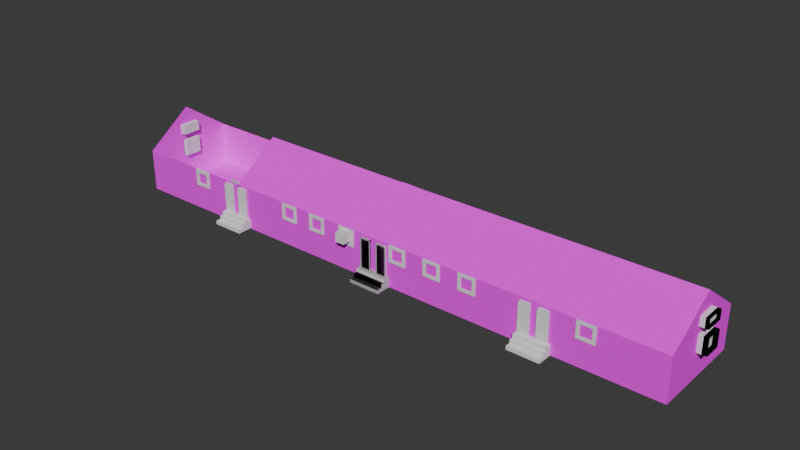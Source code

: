 # Source: building-ref1.blend  (saved by Blender 5.0.119; exported with 4.5.12 LTS)
import bpy
from mathutils import Matrix  # noqa: F401  (used for matrix-valued properties, if any)

bpy.ops.wm.read_factory_settings(use_empty=True)
scene = bpy.context.scene
scene.name = 'Scene'

# ---- collections
col_windows = bpy.data.collections.new('Windows'); scene.collection.children.link(col_windows)
col_doors = bpy.data.collections.new('Doors'); scene.collection.children.link(col_doors)
col_doors_001 = bpy.data.collections.new('Doors.001'); scene.collection.children.link(col_doors_001)
col_doors_002 = bpy.data.collections.new('Doors.002'); scene.collection.children.link(col_doors_002)

# ---- images (referenced by path relative to the original .blend; pixels are not part of the script)
import os
ASSET_DIR = os.environ.get("B2B_ASSET_DIR", "")  # directory of the original .blend (textures are referenced by path, not embedded)
HERE = os.path.dirname(os.path.abspath(__file__))  # packed textures are extracted next to this script under _unpacked/

def load_image(name, relpath, width, height, colorspace="sRGB"):
    """Load a texture the original file referenced (path relative to the .blend, or extracted next to this script)."""
    p = next((c for c in (os.path.join(HERE, relpath), os.path.join(ASSET_DIR, relpath)) if relpath and os.path.exists(c)), "")
    if p:
        img = bpy.data.images.load(p, check_existing=True)
        img.name = name
    else:  # same state as the original file: an image datablock whose file is absent (Cycles renders it pink)
        img = bpy.data.images.new(name, width, height)
        img.source = "FILE"
        img.filepath = "//" + (relpath or name)
    img.colorspace_settings.name = colorspace
    return img
img_asphalt_02_diff_1k_jpg = load_image('asphalt_02_diff_1k.jpg', 'asphalt_02_1k.blend/textures/asphalt_02_diff_1k.jpg', 1024, 1024, 'Non-Color')

# ---- materials (node trees are filled in below, after node groups)
mat_material_001 = bpy.data.materials.new('Material.001')

# ---- material node trees
mat_material_001.use_nodes = True; mat_material_001.node_tree.nodes.clear()
_N = mat_material_001.node_tree.nodes; _L = mat_material_001.node_tree.links
n0 = _N.new('ShaderNodeBsdfPrincipled'); n0.name = 'Principled BSDF'; n0.location = (-61, 246)
n0.inputs[2].default_value = 1.5
n1 = _N.new('ShaderNodeOutputMaterial'); n1.name = 'Material Output'; n1.location = (226, 250)
n2 = _N.new('ShaderNodeTexImage'); n2.name = 'Image Texture'; n2.location = (-514, 241)
n2.image = img_asphalt_02_diff_1k_jpg
n2.projection = 'BOX'
_L.new(n0.outputs[0], n1.inputs[0])
_L.new(n2.outputs[0], n0.inputs[0])
n1.is_active_output = True

# ---- world
world_world = bpy.data.worlds.new('World'); scene.world = world_world
world_world.use_nodes = True; world_world.node_tree.nodes.clear()
_N = world_world.node_tree.nodes; _L = world_world.node_tree.links
n0 = _N.new('ShaderNodeOutputWorld'); n0.name = 'World Output'; n0.location = (200, 100)
n1 = _N.new('ShaderNodeBackground'); n1.name = 'Background'; n1.location = (-200, 100)
n1.inputs[0].default_value = (0.05088, 0.05088, 0.05088, 1.0)
_L.new(n1.outputs[0], n0.inputs[0])
n0.is_active_output = True
world_world.color = (0.05088, 0.05088, 0.05088)
world_world.sun_shadow_jitter_overblur = 0.0

# ---- meshes
me_cube = bpy.data.meshes.new('Cube')
me_cube.from_pydata([(-0.3048, 0.09374, -0.3048), (-0.3048, 0.09374, 0.3048), (-0.3048, -0.09374, -0.3048), (-0.3048, -0.09374, 0.3048), (0.3048, 0.09374, -0.3048), (0.3048, 0.09374, 0.3048), (0.3048, -0.09374, -0.3048), (0.3048, -0.09374, 0.3048), (18.55, -0.09323, 0.3048), (18.55, -0.09323, -0.3043), (18.55, 0.09323, -0.3043), (18.55, 0.09323, 0.3048), (-18.89, -0.09374, -0.3048), (-18.89, 0.09374, -0.3048), (-18.89, 0.09374, 0.3048), (-18.89, -0.09374, 0.3048), (18.6, -0.0009879, 0.7903), (-0.2482, -0.0009933, 0.7931), (0.3614, -0.0009933, 0.7931), (-18.83, 0.001005, 0.7931), (-0.2482, 0.00102, 0.7931), (0.3614, 0.0009547, 0.7931), (18.55, -0.09374, 0.3048), (18.55, -0.09374, -0.3048), (18.55, 0.09374, -0.3048), (18.55, 0.09374, 0.3048), (18.6, -0.0009933, 0.7931), (1.037, 0.09374, 0.3048), (1.712, 0.09374, 0.3048), (2.388, 0.09374, 0.3048), (3.064, 0.09374, 0.3048), (3.739, 0.09374, 0.3048), (4.415, 0.09374, 0.3048), (5.09, 0.09374, 0.3048), (5.766, 0.09374, 0.3048), (6.442, 0.09374, 0.3048), (7.117, 0.09374, 0.3048), (7.793, 0.09374, 0.3048), (8.469, 0.09374, 0.3048), (9.144, 0.09374, 0.3048), (9.82, 0.09374, 0.3048), (10.5, 0.09374, 0.3048), (11.17, 0.09374, 0.3048), (11.85, 0.09374, 0.3048), (12.52, 0.09374, 0.3048), (13.2, 0.09374, 0.3048), (13.87, 0.09374, 0.3048), (14.55, 0.09374, 0.3048), (15.22, 0.09374, 0.3048), (15.9, 0.09374, 0.3048), (16.58, 0.09374, 0.3048), (17.25, 0.09374, 0.3048), (17.93, 0.09374, 0.3048), (17.93, -0.09374, 0.3048), (17.25, -0.09374, 0.3048), (16.58, -0.09374, 0.3048), (15.9, -0.09374, 0.3048), (15.22, -0.09374, 0.3048), (14.55, -0.09374, 0.3048), (13.87, -0.09374, 0.3048), (13.2, -0.09374, 0.3048), (12.52, -0.09374, 0.3048), (11.85, -0.09374, 0.3048), (11.17, -0.09374, 0.3048), (10.5, -0.09374, 0.3048), (9.82, -0.09374, 0.3048), (9.144, -0.09374, 0.3048), (8.469, -0.09374, 0.3048), (7.793, -0.09374, 0.3048), (7.117, -0.09374, 0.3048), (6.442, -0.09374, 0.3048), (5.766, -0.09374, 0.3048), (5.09, -0.09374, 0.3048), (4.415, -0.09374, 0.3048), (3.739, -0.09374, 0.3048), (3.064, -0.09374, 0.3048), (2.388, -0.09374, 0.3048), (1.712, -0.09374, 0.3048), (1.037, -0.09374, 0.3048), (17.93, -0.09374, -0.3048), (17.25, -0.09374, -0.3048), (16.58, -0.09374, -0.3048), (15.9, -0.09374, -0.3048), (15.22, -0.09374, -0.3048), (14.55, -0.09374, -0.3048), (13.87, -0.09374, -0.3048), (13.2, -0.09374, -0.3048), (12.52, -0.09374, -0.3048), (11.85, -0.09374, -0.3048), (11.17, -0.09374, -0.3048), (10.5, -0.09374, -0.3048), (9.82, -0.09374, -0.3048), (9.144, -0.09374, -0.3048), (8.469, -0.09374, -0.3048), (7.793, -0.09374, -0.3048), (7.117, -0.09374, -0.3048), (6.442, -0.09374, -0.3048), (5.766, -0.09374, -0.3048), (5.09, -0.09374, -0.3048), (4.415, -0.09374, -0.3048), (3.739, -0.09374, -0.3048), (3.064, -0.09374, -0.3048), (2.388, -0.09374, -0.3048), (1.712, -0.09374, -0.3048), (1.037, -0.09374, -0.3048), (1.037, 0.09374, -0.3048), (1.712, 0.09374, -0.3048), (2.388, 0.09374, -0.3048), (3.064, 0.09374, -0.3048), (3.739, 0.09374, -0.3048), (4.415, 0.09374, -0.3048), (5.09, 0.09374, -0.3048), (5.766, 0.09374, -0.3048), (6.442, 0.09374, -0.3048), (7.117, 0.09374, -0.3048), (7.793, 0.09374, -0.3048), (8.469, 0.09374, -0.3048), (9.144, 0.09374, -0.3048), (9.82, 0.09374, -0.3048), (10.5, 0.09374, -0.3048), (11.17, 0.09374, -0.3048), (11.85, 0.09374, -0.3048), (12.52, 0.09374, -0.3048), (13.2, 0.09374, -0.3048), (13.87, 0.09374, -0.3048), (14.55, 0.09374, -0.3048), (15.22, 0.09374, -0.3048), (15.9, 0.09374, -0.3048), (16.58, 0.09374, -0.3048), (17.25, 0.09374, -0.3048), (17.93, 0.09374, -0.3048), (1.093, 0.0008765, 0.7931), (1.769, 0.0008044, 0.7931), (2.445, 0.0007322, 0.7931), (3.12, 0.0006601, 0.7931), (3.796, 0.0005879, 0.7931), (4.471, 0.0005158, 0.7931), (5.147, 0.0004436, 0.7931), (5.823, 0.0003715, 0.7931), (6.498, 0.0002993, 0.7931), (7.174, 0.0002272, 0.7931), (7.85, 0.000155, 0.7931), (8.525, 8.29e-05, 0.7931), (9.201, 1.076e-05, 0.7931), (9.876, -6.139e-05, 0.7931), (10.55, -0.0001335, 0.7931), (11.23, -0.0002057, 0.7931), (11.9, -0.0002778, 0.7931), (12.58, -0.00035, 0.7931), (13.25, -0.0004221, 0.7931), (13.93, -0.0004943, 0.7931), (14.61, -0.0005664, 0.7931), (15.28, -0.0006386, 0.7931), (15.96, -0.0007107, 0.7931), (16.63, -0.0007828, 0.7931), (17.31, -0.000855, 0.7931), (17.98, -0.0009271, 0.7931), (-2.418, 0.001018, 0.7931), (-2.475, -0.09374, -0.3048), (-2.475, -0.09374, 0.3048), (-2.475, 0.09374, 0.3048), (-2.475, 0.09374, -0.3048), (-0.3048, 0.09374, 0.0), (0.3048, 0.09374, 0.0), (18.55, 0.09374, 0.0), (-18.89, 0.09374, 0.0), (18.55, 0.09323, 0.0002313), (1.037, 0.09374, 0.0), (1.712, 0.09374, 0.0), (2.388, 0.09374, 0.0), (3.064, 0.09374, 0.0), (3.739, 0.09374, 0.0), (4.415, 0.09374, 0.0), (5.09, 0.09374, 0.0), (5.766, 0.09374, 0.0), (6.442, 0.09374, 0.0), (7.117, 0.09374, 0.0), (7.793, 0.09374, 0.0), (8.469, 0.09374, 0.0), (9.144, 0.09374, 0.0), (9.82, 0.09374, 0.0), (10.5, 0.09374, 0.0), (11.17, 0.09374, 0.0), (11.85, 0.09374, 0.0), (12.52, 0.09374, 0.0), (13.2, 0.09374, 0.0), (13.87, 0.09374, 0.0), (14.55, 0.09374, 0.0), (15.22, 0.09374, 0.0), (15.9, 0.09374, 0.0), (16.58, 0.09374, 0.0), (17.25, 0.09374, 0.0), (17.93, 0.09374, 0.0), (-2.475, 0.09374, 0.0), (-10.68, -0.09374, -0.3048), (-10.68, 0.09374, 0.3048), (-10.62, 0.001012, 0.7931), (-10.68, -0.09374, 0.3048), (-10.68, 0.09374, -0.3048), (-10.68, 0.09374, 0.0), (-6.521, 0.001015, 0.7931), (-6.578, -0.09374, 0.3048), (-6.578, 0.09374, -0.3048), (-6.578, -0.09374, -0.3048), (-6.578, 0.09374, 0.3048), (-6.578, 0.09374, 0.0), (0.3048, 0.09374, -0.1524), (18.55, 0.09374, -0.1524), (18.55, 0.09323, -0.152), (-2.475, 0.09374, -0.1524), (-0.3048, 0.09374, -0.1524), (-18.89, 0.09374, -0.1524), (1.037, 0.09374, -0.1524), (1.712, 0.09374, -0.1524), (2.388, 0.09374, -0.1524), (3.064, 0.09374, -0.1524), (3.739, 0.09374, -0.1524), (4.415, 0.09374, -0.1524), (5.09, 0.09374, -0.1524), (5.766, 0.09374, -0.1524), (6.442, 0.09374, -0.1524), (7.117, 0.09374, -0.1524), (7.793, 0.09374, -0.1524), (8.469, 0.09374, -0.1524), (9.144, 0.09374, -0.1524), (9.82, 0.09374, -0.1524), (10.5, 0.09374, -0.1524), (11.17, 0.09374, -0.1524), (11.85, 0.09374, -0.1524), (12.52, 0.09374, -0.1524), (13.2, 0.09374, -0.1524), (13.87, 0.09374, -0.1524), (14.55, 0.09374, -0.1524), (15.22, 0.09374, -0.1524), (15.9, 0.09374, -0.1524), (16.58, 0.09374, -0.1524), (17.25, 0.09374, -0.1524), (17.93, 0.09374, -0.1524), (-10.68, 0.09374, -0.1524), (-6.578, 0.09374, -0.1524), (-10.71, 0.09374, -0.1523), (-10.71, 0.09374, -0.3047), (-10.65, 0.001012, 0.7931), (-10.71, -0.09374, 0.3049), (-10.71, -0.09374, -0.3047), (-10.71, 0.09374, 0.3049), (-10.71, 0.09374, 5.019e-05)], [], [(197, 194, 12, 15), (2, 3, 7, 6), (53, 156, 26, 22), (163, 5, 1, 162), (2, 6, 4, 0), (18, 17, 20, 21), (9, 8, 16, 11, 166, 208, 10), (79, 53, 22, 23), (237, 130, 24, 207), (130, 79, 23, 24), (13, 211, 165, 14, 19, 15, 12), (199, 195, 14, 165), (194, 198, 13, 12), (7, 3, 17, 18), (131, 21, 5, 27), (21, 20, 1, 5), (157, 20, 17, 3, 159), (8, 9, 23, 22), (9, 10, 24, 23), (166, 11, 25, 164), (11, 16, 26, 25), (16, 8, 22, 26), (26, 156, 52, 25), (156, 155, 51, 52), (155, 154, 50, 51), (154, 153, 49, 50), (153, 152, 48, 49), (152, 151, 47, 48), (151, 150, 46, 47), (150, 149, 45, 46), (149, 148, 44, 45), (148, 147, 43, 44), (147, 146, 42, 43), (146, 145, 41, 42), (145, 144, 40, 41), (144, 143, 39, 40), (143, 142, 38, 39), (142, 141, 37, 38), (141, 140, 36, 37), (140, 139, 35, 36), (139, 138, 34, 35), (138, 137, 33, 34), (137, 136, 32, 33), (136, 135, 31, 32), (135, 134, 30, 31), (134, 133, 29, 30), (133, 132, 28, 29), (132, 131, 27, 28), (4, 6, 104, 105), (105, 104, 103, 106), (106, 103, 102, 107), (107, 102, 101, 108), (108, 101, 100, 109), (109, 100, 99, 110), (110, 99, 98, 111), (111, 98, 97, 112), (112, 97, 96, 113), (113, 96, 95, 114), (114, 95, 94, 115), (115, 94, 93, 116), (116, 93, 92, 117), (117, 92, 91, 118), (118, 91, 90, 119), (119, 90, 89, 120), (120, 89, 88, 121), (121, 88, 87, 122), (122, 87, 86, 123), (123, 86, 85, 124), (124, 85, 84, 125), (125, 84, 83, 126), (126, 83, 82, 127), (127, 82, 81, 128), (128, 81, 80, 129), (129, 80, 79, 130), (206, 4, 105, 212), (212, 105, 106, 213), (213, 106, 107, 214), (214, 107, 108, 215), (215, 108, 109, 216), (216, 109, 110, 217), (217, 110, 111, 218), (218, 111, 112, 219), (219, 112, 113, 220), (220, 113, 114, 221), (221, 114, 115, 222), (222, 115, 116, 223), (223, 116, 117, 224), (224, 117, 118, 225), (225, 118, 119, 226), (226, 119, 120, 227), (227, 120, 121, 228), (228, 121, 122, 229), (229, 122, 123, 230), (230, 123, 124, 231), (231, 124, 125, 232), (232, 125, 126, 233), (233, 126, 127, 234), (234, 127, 128, 235), (235, 128, 129, 236), (236, 129, 130, 237), (6, 7, 78, 104), (104, 78, 77, 103), (103, 77, 76, 102), (102, 76, 75, 101), (101, 75, 74, 100), (100, 74, 73, 99), (99, 73, 72, 98), (98, 72, 71, 97), (97, 71, 70, 96), (96, 70, 69, 95), (95, 69, 68, 94), (94, 68, 67, 93), (93, 67, 66, 92), (92, 66, 65, 91), (91, 65, 64, 90), (90, 64, 63, 89), (89, 63, 62, 88), (88, 62, 61, 87), (87, 61, 60, 86), (86, 60, 59, 85), (85, 59, 58, 84), (84, 58, 57, 83), (83, 57, 56, 82), (82, 56, 55, 81), (81, 55, 54, 80), (80, 54, 53, 79), (7, 18, 21, 131, 78), (78, 131, 132, 77), (77, 132, 133, 76), (76, 133, 134, 75), (75, 134, 135, 74), (74, 135, 136, 73), (73, 136, 137, 72), (72, 137, 138, 71), (71, 138, 139, 70), (70, 139, 140, 69), (69, 140, 141, 68), (68, 141, 142, 67), (67, 142, 143, 66), (66, 143, 144, 65), (65, 144, 145, 64), (64, 145, 146, 63), (63, 146, 147, 62), (62, 147, 148, 61), (61, 148, 149, 60), (60, 149, 150, 59), (59, 150, 151, 58), (58, 151, 152, 57), (57, 152, 153, 56), (56, 153, 154, 55), (55, 154, 155, 54), (54, 155, 156, 53), (200, 157, 159, 201), (2, 0, 161, 158), (1, 20, 157, 160), (162, 1, 160, 193), (3, 2, 158, 159), (210, 162, 193, 209), (51, 191, 192, 52), (50, 190, 191, 51), (49, 189, 190, 50), (48, 188, 189, 49), (47, 187, 188, 48), (46, 186, 187, 47), (45, 185, 186, 46), (44, 184, 185, 45), (43, 183, 184, 44), (42, 182, 183, 43), (41, 181, 182, 42), (40, 180, 181, 41), (39, 179, 180, 40), (38, 178, 179, 39), (37, 177, 178, 38), (36, 176, 177, 37), (35, 175, 176, 36), (34, 174, 175, 35), (33, 173, 174, 34), (32, 172, 173, 33), (31, 171, 172, 32), (30, 170, 171, 31), (29, 169, 170, 30), (28, 168, 169, 29), (27, 167, 168, 28), (5, 163, 167, 27), (208, 166, 164, 207), (238, 199, 165, 211), (52, 192, 164, 25), (206, 163, 162, 210), (239, 205, 199, 238), (203, 202, 198, 194), (204, 200, 196, 195), (205, 204, 195, 199), (201, 203, 194, 197), (159, 158, 203, 201), (193, 160, 204, 205), (160, 157, 200, 204), (158, 161, 202, 203), (209, 193, 205, 239), (196, 200, 201, 197), (161, 209, 239, 202), (202, 239, 238, 198), (4, 206, 210, 0), (198, 238, 211, 13), (10, 208, 207, 24), (0, 210, 209, 161), (191, 236, 237, 192), (190, 235, 236, 191), (189, 234, 235, 190), (188, 233, 234, 189), (187, 232, 233, 188), (186, 231, 232, 187), (185, 230, 231, 186), (184, 229, 230, 185), (183, 228, 229, 184), (182, 227, 228, 183), (181, 226, 227, 182), (180, 225, 226, 181), (179, 224, 225, 180), (178, 223, 224, 179), (177, 222, 223, 178), (176, 221, 222, 177), (175, 220, 221, 176), (174, 219, 220, 175), (173, 218, 219, 174), (172, 217, 218, 173), (171, 216, 217, 172), (170, 215, 216, 171), (169, 214, 215, 170), (168, 213, 214, 169), (167, 212, 213, 168), (163, 206, 212, 167), (192, 237, 207, 164), (198, 238, 240, 241), (240, 246, 245, 242, 243, 244, 241), (197, 194, 244, 243), (195, 196, 242, 245), (196, 197, 243, 242), (238, 199, 246, 240), (199, 195, 245, 246), (194, 198, 241, 244)])
_uv = me_cube.uv_layers.new(name='UVMap')
_uv.uv.foreach_set('vector', [0.625, 0.25, 0.375, 0.25, 0.375, 0.25, 0.625, 0.25, 0.375, 0.25, 0.625, 0.25, 0.625, 0.5, 0.375, 0.5, 0.625, 0.5, 0.625, 0.5647, 0.625, 0.5625, 0.625, 0.5, 0.5, 0.75, 0.625, 0.75, 0.625, 1.0, 0.5, 1.0, 0.125, 0.5, 0.375, 0.5, 0.375, 0.75, 0.125, 0.75, 0.625, 0.625, 0.875, 0.625, 0.875, 0.6277, 0.625, 0.6276, 0.3752, 0.5007, 0.6248, 0.5007, 0.625, 0.6872, 0.6248, 0.7494, 0.5, 0.7493, 0.4376, 0.7493, 0.3752, 0.7493, 0.375, 0.5, 0.625, 0.5, 0.625, 0.5, 0.375, 0.5, 0.4375, 0.75, 0.375, 0.75, 0.375, 0.75, 0.4375, 0.75, 0.375, 0.75, 0.375, 0.5, 0.375, 0.5, 0.375, 0.75, 0.375, 0.0, 0.4375, 0.0, 0.5, 0.0, 0.625, 0.0, 0.625, 0.1875, 0.625, 0.25, 0.375, 0.25, 0.5, 1.0, 0.625, 1.0, 0.625, 1.0, 0.5, 1.0, 0.125, 0.5, 0.125, 0.75, 0.125, 0.75, 0.125, 0.5, 0.625, 0.5, 0.875, 0.5, 0.875, 0.625, 0.625, 0.625, 0.625, 0.625, 0.625, 0.6276, 0.625, 0.75, 0.625, 0.75, 0.625, 0.6276, 0.875, 0.6277, 0.875, 0.75, 0.625, 0.75, 0.875, 0.635, 0.875, 0.6277, 0.875, 0.625, 0.875, 0.5, 0.875, 0.5, 0.6248, 0.5007, 0.3752, 0.5007, 0.375, 0.5, 0.625, 0.5, 0.3752, 0.5007, 0.3752, 0.7493, 0.375, 0.75, 0.375, 0.5, 0.5, 0.7493, 0.6248, 0.7494, 0.625, 0.75, 0.5, 0.75, 0.6248, 0.7494, 0.625, 0.6872, 0.625, 0.6875, 0.625, 0.75, 0.625, 0.6872, 0.6248, 0.5007, 0.625, 0.5, 0.625, 0.6875, 0.625, 0.5625, 0.625, 0.5647, 0.625, 0.75, 0.625, 0.75, 0.625, 0.5647, 0.625, 0.5671, 0.625, 0.75, 0.625, 0.75, 0.625, 0.5671, 0.625, 0.5695, 0.625, 0.75, 0.625, 0.75, 0.625, 0.5695, 0.625, 0.5719, 0.625, 0.75, 0.625, 0.75, 0.625, 0.5719, 0.625, 0.5744, 0.625, 0.75, 0.625, 0.75, 0.625, 0.5744, 0.625, 0.5768, 0.625, 0.75, 0.625, 0.75, 0.625, 0.5768, 0.625, 0.5792, 0.625, 0.75, 0.625, 0.75, 0.625, 0.5792, 0.625, 0.5816, 0.625, 0.75, 0.625, 0.75, 0.625, 0.5816, 0.625, 0.584, 0.625, 0.75, 0.625, 0.75, 0.625, 0.584, 0.625, 0.5864, 0.625, 0.75, 0.625, 0.75, 0.625, 0.5864, 0.625, 0.5888, 0.625, 0.75, 0.625, 0.75, 0.625, 0.5888, 0.625, 0.5912, 0.625, 0.75, 0.625, 0.75, 0.625, 0.5912, 0.625, 0.5936, 0.625, 0.75, 0.625, 0.75, 0.625, 0.5936, 0.625, 0.5961, 0.625, 0.75, 0.625, 0.75, 0.625, 0.5961, 0.625, 0.5985, 0.625, 0.75, 0.625, 0.75, 0.625, 0.5985, 0.625, 0.6009, 0.625, 0.75, 0.625, 0.75, 0.625, 0.6009, 0.625, 0.6033, 0.625, 0.75, 0.625, 0.75, 0.625, 0.6033, 0.625, 0.6057, 0.625, 0.75, 0.625, 0.75, 0.625, 0.6057, 0.625, 0.6081, 0.625, 0.75, 0.625, 0.75, 0.625, 0.6081, 0.625, 0.6105, 0.625, 0.75, 0.625, 0.75, 0.625, 0.6105, 0.625, 0.6129, 0.625, 0.75, 0.625, 0.75, 0.625, 0.6129, 0.625, 0.6153, 0.625, 0.75, 0.625, 0.75, 0.625, 0.6153, 0.625, 0.6178, 0.625, 0.75, 0.625, 0.75, 0.625, 0.6178, 0.625, 0.6202, 0.625, 0.75, 0.625, 0.75, 0.625, 0.6202, 0.625, 0.6226, 0.625, 0.75, 0.625, 0.75, 0.625, 0.6226, 0.625, 0.625, 0.625, 0.75, 0.625, 0.75, 0.375, 0.75, 0.375, 0.5, 0.375, 0.5, 0.375, 0.75, 0.375, 0.75, 0.375, 0.5, 0.375, 0.5, 0.375, 0.75, 0.375, 0.75, 0.375, 0.5, 0.375, 0.5, 0.375, 0.75, 0.375, 0.75, 0.375, 0.5, 0.375, 0.5, 0.375, 0.75, 0.375, 0.75, 0.375, 0.5, 0.375, 0.5, 0.375, 0.75, 0.375, 0.75, 0.375, 0.5, 0.375, 0.5, 0.375, 0.75, 0.375, 0.75, 0.375, 0.5, 0.375, 0.5, 0.375, 0.75, 0.375, 0.75, 0.375, 0.5, 0.375, 0.5, 0.375, 0.75, 0.375, 0.75, 0.375, 0.5, 0.375, 0.5, 0.375, 0.75, 0.375, 0.75, 0.375, 0.5, 0.375, 0.5, 0.375, 0.75, 0.375, 0.75, 0.375, 0.5, 0.375, 0.5, 0.375, 0.75, 0.375, 0.75, 0.375, 0.5, 0.375, 0.5, 0.375, 0.75, 0.375, 0.75, 0.375, 0.5, 0.375, 0.5, 0.375, 0.75, 0.375, 0.75, 0.375, 0.5, 0.375, 0.5, 0.375, 0.75, 0.375, 0.75, 0.375, 0.5, 0.375, 0.5, 0.375, 0.75, 0.375, 0.75, 0.375, 0.5, 0.375, 0.5, 0.375, 0.75, 0.375, 0.75, 0.375, 0.5, 0.375, 0.5, 0.375, 0.75, 0.375, 0.75, 0.375, 0.5, 0.375, 0.5, 0.375, 0.75, 0.375, 0.75, 0.375, 0.5, 0.375, 0.5, 0.375, 0.75, 0.375, 0.75, 0.375, 0.5, 0.375, 0.5, 0.375, 0.75, 0.375, 0.75, 0.375, 0.5, 0.375, 0.5, 0.375, 0.75, 0.375, 0.75, 0.375, 0.5, 0.375, 0.5, 0.375, 0.75, 0.375, 0.75, 0.375, 0.5, 0.375, 0.5, 0.375, 0.75, 0.375, 0.75, 0.375, 0.5, 0.375, 0.5, 0.375, 0.75, 0.375, 0.75, 0.375, 0.5, 0.375, 0.5, 0.375, 0.75, 0.375, 0.75, 0.375, 0.5, 0.375, 0.5, 0.375, 0.75, 0.4375, 0.75, 0.375, 0.75, 0.375, 0.75, 0.4375, 0.75, 0.4375, 0.75, 0.375, 0.75, 0.375, 0.75, 0.4375, 0.75, 0.4375, 0.75, 0.375, 0.75, 0.375, 0.75, 0.4375, 0.75, 0.4375, 0.75, 0.375, 0.75, 0.375, 0.75, 0.4375, 0.75, 0.4375, 0.75, 0.375, 0.75, 0.375, 0.75, 0.4375, 0.75, 0.4375, 0.75, 0.375, 0.75, 0.375, 0.75, 0.4375, 0.75, 0.4375, 0.75, 0.375, 0.75, 0.375, 0.75, 0.4375, 0.75, 0.4375, 0.75, 0.375, 0.75, 0.375, 0.75, 0.4375, 0.75, 0.4375, 0.75, 0.375, 0.75, 0.375, 0.75, 0.4375, 0.75, 0.4375, 0.75, 0.375, 0.75, 0.375, 0.75, 0.4375, 0.75, 0.4375, 0.75, 0.375, 0.75, 0.375, 0.75, 0.4375, 0.75, 0.4375, 0.75, 0.375, 0.75, 0.375, 0.75, 0.4375, 0.75, 0.4375, 0.75, 0.375, 0.75, 0.375, 0.75, 0.4375, 0.75, 0.4375, 0.75, 0.375, 0.75, 0.375, 0.75, 0.4375, 0.75, 0.4375, 0.75, 0.375, 0.75, 0.375, 0.75, 0.4375, 0.75, 0.4375, 0.75, 0.375, 0.75, 0.375, 0.75, 0.4375, 0.75, 0.4375, 0.75, 0.375, 0.75, 0.375, 0.75, 0.4375, 0.75, 0.4375, 0.75, 0.375, 0.75, 0.375, 0.75, 0.4375, 0.75, 0.4375, 0.75, 0.375, 0.75, 0.375, 0.75, 0.4375, 0.75, 0.4375, 0.75, 0.375, 0.75, 0.375, 0.75, 0.4375, 0.75, 0.4375, 0.75, 0.375, 0.75, 0.375, 0.75, 0.4375, 0.75, 0.4375, 0.75, 0.375, 0.75, 0.375, 0.75, 0.4375, 0.75, 0.4375, 0.75, 0.375, 0.75, 0.375, 0.75, 0.4375, 0.75, 0.4375, 0.75, 0.375, 0.75, 0.375, 0.75, 0.4375, 0.75, 0.4375, 0.75, 0.375, 0.75, 0.375, 0.75, 0.4375, 0.75, 0.4375, 0.75, 0.375, 0.75, 0.375, 0.75, 0.4375, 0.75, 0.375, 0.5, 0.625, 0.5, 0.625, 0.5, 0.375, 0.5, 0.375, 0.5, 0.625, 0.5, 0.625, 0.5, 0.375, 0.5, 0.375, 0.5, 0.625, 0.5, 0.625, 0.5, 0.375, 0.5, 0.375, 0.5, 0.625, 0.5, 0.625, 0.5, 0.375, 0.5, 0.375, 0.5, 0.625, 0.5, 0.625, 0.5, 0.375, 0.5, 0.375, 0.5, 0.625, 0.5, 0.625, 0.5, 0.375, 0.5, 0.375, 0.5, 0.625, 0.5, 0.625, 0.5, 0.375, 0.5, 0.375, 0.5, 0.625, 0.5, 0.625, 0.5, 0.375, 0.5, 0.375, 0.5, 0.625, 0.5, 0.625, 0.5, 0.375, 0.5, 0.375, 0.5, 0.625, 0.5, 0.625, 0.5, 0.375, 0.5, 0.375, 0.5, 0.625, 0.5, 0.625, 0.5, 0.375, 0.5, 0.375, 0.5, 0.625, 0.5, 0.625, 0.5, 0.375, 0.5, 0.375, 0.5, 0.625, 0.5, 0.625, 0.5, 0.375, 0.5, 0.375, 0.5, 0.625, 0.5, 0.625, 0.5, 0.375, 0.5, 0.375, 0.5, 0.625, 0.5, 0.625, 0.5, 0.375, 0.5, 0.375, 0.5, 0.625, 0.5, 0.625, 0.5, 0.375, 0.5, 0.375, 0.5, 0.625, 0.5, 0.625, 0.5, 0.375, 0.5, 0.375, 0.5, 0.625, 0.5, 0.625, 0.5, 0.375, 0.5, 0.375, 0.5, 0.625, 0.5, 0.625, 0.5, 0.375, 0.5, 0.375, 0.5, 0.625, 0.5, 0.625, 0.5, 0.375, 0.5, 0.375, 0.5, 0.625, 0.5, 0.625, 0.5, 0.375, 0.5, 0.375, 0.5, 0.625, 0.5, 0.625, 0.5, 0.375, 0.5, 0.375, 0.5, 0.625, 0.5, 0.625, 0.5, 0.375, 0.5, 0.375, 0.5, 0.625, 0.5, 0.625, 0.5, 0.375, 0.5, 0.375, 0.5, 0.625, 0.5, 0.625, 0.5, 0.375, 0.5, 0.375, 0.5, 0.625, 0.5, 0.625, 0.5, 0.375, 0.5, 0.625, 0.5, 0.625, 0.625, 0.625, 0.6276, 0.625, 0.625, 0.625, 0.5, 0.625, 0.5, 0.625, 0.625, 0.625, 0.6226, 0.625, 0.5, 0.625, 0.5, 0.625, 0.6226, 0.625, 0.6202, 0.625, 0.5, 0.625, 0.5, 0.625, 0.6202, 0.625, 0.6178, 0.625, 0.5, 0.625, 0.5, 0.625, 0.6178, 0.625, 0.6153, 0.625, 0.5, 0.625, 0.5, 0.625, 0.6153, 0.625, 0.6129, 0.625, 0.5, 0.625, 0.5, 0.625, 0.6129, 0.625, 0.6105, 0.625, 0.5, 0.625, 0.5, 0.625, 0.6105, 0.625, 0.6081, 0.625, 0.5, 0.625, 0.5, 0.625, 0.6081, 0.625, 0.6057, 0.625, 0.5, 0.625, 0.5, 0.625, 0.6057, 0.625, 0.6033, 0.625, 0.5, 0.625, 0.5, 0.625, 0.6033, 0.625, 0.6009, 0.625, 0.5, 0.625, 0.5, 0.625, 0.6009, 0.625, 0.5985, 0.625, 0.5, 0.625, 0.5, 0.625, 0.5985, 0.625, 0.5961, 0.625, 0.5, 0.625, 0.5, 0.625, 0.5961, 0.625, 0.5936, 0.625, 0.5, 0.625, 0.5, 0.625, 0.5936, 0.625, 0.5912, 0.625, 0.5, 0.625, 0.5, 0.625, 0.5912, 0.625, 0.5888, 0.625, 0.5, 0.625, 0.5, 0.625, 0.5888, 0.625, 0.5864, 0.625, 0.5, 0.625, 0.5, 0.625, 0.5864, 0.625, 0.584, 0.625, 0.5, 0.625, 0.5, 0.625, 0.584, 0.625, 0.5816, 0.625, 0.5, 0.625, 0.5, 0.625, 0.5816, 0.625, 0.5792, 0.625, 0.5, 0.625, 0.5, 0.625, 0.5792, 0.625, 0.5768, 0.625, 0.5, 0.625, 0.5, 0.625, 0.5768, 0.625, 0.5744, 0.625, 0.5, 0.625, 0.5, 0.625, 0.5744, 0.625, 0.5719, 0.625, 0.5, 0.625, 0.5, 0.625, 0.5719, 0.625, 0.5695, 0.625, 0.5, 0.625, 0.5, 0.625, 0.5695, 0.625, 0.5671, 0.625, 0.5, 0.625, 0.5, 0.625, 0.5671, 0.625, 0.5647, 0.625, 0.5, 0.875, 0.6488, 0.875, 0.635, 0.875, 0.5, 0.875, 0.5, 0.125, 0.5, 0.125, 0.75, 0.125, 0.75, 0.125, 0.5, 0.875, 0.75, 0.875, 0.6277, 0.875, 0.635, 0.875, 0.75, 0.5, 1.0, 0.625, 1.0, 0.625, 1.0, 0.5, 1.0, 0.625, 0.25, 0.375, 0.25, 0.375, 0.25, 0.625, 0.25, 0.4375, 1.0, 0.5, 1.0, 0.5, 1.0, 0.4375, 1.0, 0.625, 0.75, 0.5, 0.75, 0.5, 0.75, 0.625, 0.75, 0.625, 0.75, 0.5, 0.75, 0.5, 0.75, 0.625, 0.75, 0.625, 0.75, 0.5, 0.75, 0.5, 0.75, 0.625, 0.75, 0.625, 0.75, 0.5, 0.75, 0.5, 0.75, 0.625, 0.75, 0.625, 0.75, 0.5, 0.75, 0.5, 0.75, 0.625, 0.75, 0.625, 0.75, 0.5, 0.75, 0.5, 0.75, 0.625, 0.75, 0.625, 0.75, 0.5, 0.75, 0.5, 0.75, 0.625, 0.75, 0.625, 0.75, 0.5, 0.75, 0.5, 0.75, 0.625, 0.75, 0.625, 0.75, 0.5, 0.75, 0.5, 0.75, 0.625, 0.75, 0.625, 0.75, 0.5, 0.75, 0.5, 0.75, 0.625, 0.75, 0.625, 0.75, 0.5, 0.75, 0.5, 0.75, 0.625, 0.75, 0.625, 0.75, 0.5, 0.75, 0.5, 0.75, 0.625, 0.75, 0.625, 0.75, 0.5, 0.75, 0.5, 0.75, 0.625, 0.75, 0.625, 0.75, 0.5, 0.75, 0.5, 0.75, 0.625, 0.75, 0.625, 0.75, 0.5, 0.75, 0.5, 0.75, 0.625, 0.75, 0.625, 0.75, 0.5, 0.75, 0.5, 0.75, 0.625, 0.75, 0.625, 0.75, 0.5, 0.75, 0.5, 0.75, 0.625, 0.75, 0.625, 0.75, 0.5, 0.75, 0.5, 0.75, 0.625, 0.75, 0.625, 0.75, 0.5, 0.75, 0.5, 0.75, 0.625, 0.75, 0.625, 0.75, 0.5, 0.75, 0.5, 0.75, 0.625, 0.75, 0.625, 0.75, 0.5, 0.75, 0.5, 0.75, 0.625, 0.75, 0.625, 0.75, 0.5, 0.75, 0.5, 0.75, 0.625, 0.75, 0.625, 0.75, 0.5, 0.75, 0.5, 0.75, 0.625, 0.75, 0.625, 0.75, 0.5, 0.75, 0.5, 0.75, 0.625, 0.75, 0.625, 0.75, 0.5, 0.75, 0.5, 0.75, 0.625, 0.75, 0.625, 0.75, 0.5, 0.75, 0.5, 0.75, 0.625, 0.75, 0.4376, 0.7493, 0.5, 0.7493, 0.5, 0.75, 0.4375, 0.75, 0.4375, 1.0, 0.5, 1.0, 0.5, 1.0, 0.4375, 1.0, 0.625, 0.75, 0.5, 0.75, 0.5, 0.75, 0.625, 0.75, 0.4375, 0.75, 0.5, 0.75, 0.5, 1.0, 0.4375, 1.0, 0.4375, 1.0, 0.5, 1.0, 0.5, 1.0, 0.4375, 1.0, 0.125, 0.5, 0.125, 0.75, 0.125, 0.75, 0.125, 0.5, 0.875, 0.75, 0.875, 0.6488, 0.875, 0.6626, 0.875, 0.75, 0.5, 1.0, 0.625, 1.0, 0.625, 1.0, 0.5, 1.0, 0.625, 0.25, 0.375, 0.25, 0.375, 0.25, 0.625, 0.25, 0.625, 0.25, 0.375, 0.25, 0.375, 0.25, 0.625, 0.25, 0.5, 1.0, 0.625, 1.0, 0.625, 1.0, 0.5, 1.0, 0.875, 0.75, 0.875, 0.635, 0.875, 0.6488, 0.875, 0.75, 0.125, 0.5, 0.125, 0.75, 0.125, 0.75, 0.125, 0.5, 0.4375, 1.0, 0.5, 1.0, 0.5, 1.0, 0.4375, 1.0, 0.875, 0.6626, 0.875, 0.6488, 0.875, 0.5, 0.875, 0.5, 0.375, 1.0, 0.4375, 1.0, 0.4375, 1.0, 0.375, 1.0, 0.375, 1.0, 0.4375, 1.0, 0.4375, 1.0, 0.375, 1.0, 0.375, 0.75, 0.4375, 0.75, 0.4375, 1.0, 0.375, 1.0, 0.375, 1.0, 0.4375, 1.0, 0.4375, 1.0, 0.375, 1.0, 0.3752, 0.7493, 0.4376, 0.7493, 0.4375, 0.75, 0.375, 0.75, 0.375, 1.0, 0.4375, 1.0, 0.4375, 1.0, 0.375, 1.0, 0.5, 0.75, 0.4375, 0.75, 0.4375, 0.75, 0.5, 0.75, 0.5, 0.75, 0.4375, 0.75, 0.4375, 0.75, 0.5, 0.75, 0.5, 0.75, 0.4375, 0.75, 0.4375, 0.75, 0.5, 0.75, 0.5, 0.75, 0.4375, 0.75, 0.4375, 0.75, 0.5, 0.75, 0.5, 0.75, 0.4375, 0.75, 0.4375, 0.75, 0.5, 0.75, 0.5, 0.75, 0.4375, 0.75, 0.4375, 0.75, 0.5, 0.75, 0.5, 0.75, 0.4375, 0.75, 0.4375, 0.75, 0.5, 0.75, 0.5, 0.75, 0.4375, 0.75, 0.4375, 0.75, 0.5, 0.75, 0.5, 0.75, 0.4375, 0.75, 0.4375, 0.75, 0.5, 0.75, 0.5, 0.75, 0.4375, 0.75, 0.4375, 0.75, 0.5, 0.75, 0.5, 0.75, 0.4375, 0.75, 0.4375, 0.75, 0.5, 0.75, 0.5, 0.75, 0.4375, 0.75, 0.4375, 0.75, 0.5, 0.75, 0.5, 0.75, 0.4375, 0.75, 0.4375, 0.75, 0.5, 0.75, 0.5, 0.75, 0.4375, 0.75, 0.4375, 0.75, 0.5, 0.75, 0.5, 0.75, 0.4375, 0.75, 0.4375, 0.75, 0.5, 0.75, 0.5, 0.75, 0.4375, 0.75, 0.4375, 0.75, 0.5, 0.75, 0.5, 0.75, 0.4375, 0.75, 0.4375, 0.75, 0.5, 0.75, 0.5, 0.75, 0.4375, 0.75, 0.4375, 0.75, 0.5, 0.75, 0.5, 0.75, 0.4375, 0.75, 0.4375, 0.75, 0.5, 0.75, 0.5, 0.75, 0.4375, 0.75, 0.4375, 0.75, 0.5, 0.75, 0.5, 0.75, 0.4375, 0.75, 0.4375, 0.75, 0.5, 0.75, 0.5, 0.75, 0.4375, 0.75, 0.4375, 0.75, 0.5, 0.75, 0.5, 0.75, 0.4375, 0.75, 0.4375, 0.75, 0.5, 0.75, 0.5, 0.75, 0.4375, 0.75, 0.4375, 0.75, 0.5, 0.75, 0.5, 0.75, 0.4375, 0.75, 0.4375, 0.75, 0.5, 0.75, 0.5, 0.75, 0.4375, 0.75, 0.4375, 0.75, 0.5, 0.75, 0.5, 0.75, 0.4375, 0.75, 0.4375, 0.75, 0.5, 0.75, 0.375, 1.0, 0.4375, 1.0, 0.4375, 1.0, 0.375, 1.0, 0.0, 0.0, 0.0, 0.0, 0.0, 0.0, 0.0, 0.0, 0.0, 0.0, 0.0, 0.0, 0.0, 0.0, 0.625, 0.25, 0.375, 0.25, 0.375, 0.25, 0.625, 0.25, 0.875, 0.75, 0.875, 0.6626, 0.875, 0.6626, 0.875, 0.75, 0.875, 0.6626, 0.875, 0.5, 0.875, 0.5, 0.875, 0.6626, 0.4375, 1.0, 0.5, 1.0, 0.5, 1.0, 0.4375, 1.0, 0.5, 1.0, 0.625, 1.0, 0.625, 1.0, 0.5, 1.0, 0.125, 0.5, 0.125, 0.75, 0.125, 0.75, 0.125, 0.5])
me_cube.materials.append(mat_material_001)
me_cube.update()
me_cube_001 = bpy.data.meshes.new('Cube.001')
me_cube_001.from_pydata([(-0.3048, -0.3048, -0.3048), (-0.3048, -0.3048, 0.3048), (-0.3048, 0.3048, -0.3048), (-0.3048, 0.3048, 0.3048), (0.0, -0.3048, -0.3048), (0.0, -0.3048, 0.3048), (0.0, 0.3048, -0.3048), (0.0, 0.3048, 0.3048), (0.3048, 0.3048, 0.3048), (0.3048, 0.3048, -0.3048), (0.3048, -0.3048, -0.3048), (0.3048, -0.3048, 0.3048), (0.3048, 0.3048, 0.3048), (0.3048, 0.3048, -0.3048), (0.3048, -0.3048, -0.3048), (0.3048, -0.3048, 0.3048), (0.3048, 0.3048, 0.3048), (0.3048, 0.3048, -0.3048), (0.3048, -0.3048, -0.3048), (0.3048, -0.3048, 0.3048), (0.3048, 0.3048, 0.3048), (0.3048, 0.3048, -0.3048), (0.3048, -0.3048, -0.3048), (0.3048, -0.3048, 0.3048)], [], [(0, 1, 3, 2), (2, 3, 8, 9), (6, 7, 5, 4), (10, 11, 1, 0), (2, 9, 10, 0), (8, 3, 1, 11), (12, 13, 9, 8), (13, 14, 10, 9), (15, 12, 8, 11), (14, 15, 11, 10), (16, 17, 13, 12), (17, 18, 14, 13), (19, 16, 12, 15), (18, 19, 15, 14), (20, 21, 17, 16), (21, 22, 18, 17), (23, 20, 16, 19), (22, 23, 19, 18), (7, 6, 21, 20), (6, 4, 22, 21), (5, 7, 20, 23), (4, 5, 23, 22)])
_uv = me_cube_001.uv_layers.new(name='UVMap')
_uv.uv.foreach_set('vector', [0.375, 0.0, 0.625, 0.0, 0.625, 0.25, 0.375, 0.25, 0.375, 0.25, 0.625, 0.25, 0.625, 0.5, 0.375, 0.5, 0.375, 0.5, 0.625, 0.5, 0.625, 0.75, 0.375, 0.75, 0.375, 0.75, 0.625, 0.75, 0.625, 1.0, 0.375, 1.0, 0.125, 0.5, 0.375, 0.5, 0.375, 0.75, 0.125, 0.75, 0.625, 0.5, 0.875, 0.5, 0.875, 0.75, 0.625, 0.75, 0.0, 0.0, 0.0, 0.0, 0.0, 0.0, 0.0, 0.0, 0.375, 0.5, 0.375, 0.75, 0.375, 0.75, 0.375, 0.5, 0.625, 0.75, 0.625, 0.5, 0.625, 0.5, 0.625, 0.75, 0.0, 0.0, 0.0, 0.0, 0.0, 0.0, 0.0, 0.0, 0.0, 0.0, 0.0, 0.0, 0.0, 0.0, 0.0, 0.0, 0.375, 0.5, 0.375, 0.75, 0.375, 0.75, 0.375, 0.5, 0.625, 0.75, 0.625, 0.5, 0.625, 0.5, 0.625, 0.75, 0.0, 0.0, 0.0, 0.0, 0.0, 0.0, 0.0, 0.0, 0.0, 0.0, 0.0, 0.0, 0.0, 0.0, 0.0, 0.0, 0.375, 0.5, 0.375, 0.75, 0.375, 0.75, 0.375, 0.5, 0.625, 0.75, 0.625, 0.5, 0.625, 0.5, 0.625, 0.75, 0.0, 0.0, 0.0, 0.0, 0.0, 0.0, 0.0, 0.0, 0.625, 0.5, 0.375, 0.5, 0.375, 0.5, 0.625, 0.5, 0.375, 0.5, 0.375, 0.75, 0.375, 0.75, 0.375, 0.5, 0.625, 0.75, 0.625, 0.5, 0.625, 0.5, 0.625, 0.75, 0.375, 0.75, 0.625, 0.75, 0.625, 0.75, 0.375, 0.75])
me_cube_001.update()
me_cube_002 = bpy.data.meshes.new('Cube.002')
me_cube_002.from_pydata([(-0.3048, -0.3048, -0.3048), (-0.3048, -0.3048, 0.3048), (-0.3048, 0.3048, -0.3048), (-0.3048, 0.3048, 0.3048), (0.3048, -0.3048, -0.3048), (0.3048, -0.3048, 0.3048), (0.3048, 0.3048, -0.3048), (0.3048, 0.3048, 0.3048), (-0.3048, -0.3048, -0.2032), (-0.3048, -0.3048, -0.1016), (-0.3048, -0.3048, 7.451e-09), (-0.3048, -0.3048, 0.1016), (-0.3048, -0.3048, 0.2032), (-0.3048, 0.3048, 0.2032), (-0.3048, 0.3048, 0.1016), (-0.3048, 0.3048, -7.451e-09), (-0.3048, 0.3048, -0.1016), (-0.3048, 0.3048, -0.2032), (0.3048, 0.3048, 0.2032), (0.3048, 0.3048, 0.1016), (0.3048, 0.3048, -7.451e-09), (0.3048, 0.3048, -0.1016), (0.3048, 0.3048, -0.2032), (0.3048, -0.3048, 0.2032), (0.3048, -0.3048, 0.1016), (0.3048, -0.3048, -7.451e-09), (0.3048, -0.3048, -0.1016), (0.3048, -0.3048, -0.2032), (0.0815, 0.3048, -0.2032), (0.0815, 0.3048, -0.3048), (0.0815, -0.3048, -0.3048), (0.0815, 0.3048, 0.3048), (0.0815, -0.3048, 0.3048), (0.0815, -0.3048, -0.2032), (-0.5281, -0.3048, -0.3048), (-0.5281, -0.3048, 0.3048), (0.0815, 0.3048, 0.2032), (0.0815, 0.3048, 0.1016), (0.0815, 0.3048, -7.451e-09), (0.0815, 0.3048, -0.1016), (0.0815, -0.3048, 0.2032), (0.0815, -0.3048, 0.1016), (0.0815, -0.3048, -7.451e-09), (0.0815, -0.3048, -0.1016), (-0.5281, -0.3048, -0.2032), (-0.5281, -0.3048, -0.1016), (-0.5281, -0.3048, 0.2032), (-0.3048, -0.3048, -0.3048), (-0.3048, -0.3048, 0.3048), (0.3048, -0.3048, -0.3048), (0.3048, -0.3048, 0.3048), (-0.3048, -0.3048, -0.2032), (-0.3048, -0.3048, -0.1016), (-0.3048, -0.3048, 7.451e-09), (-0.3048, -0.3048, 0.1016), (-0.3048, -0.3048, 0.2032), (0.0815, -0.3048, -0.3048), (0.0815, -0.3048, 0.3048), (0.0815, -0.3048, -0.2032), (0.0815, -0.3048, -0.1016), (0.0815, -0.3048, -7.451e-09), (0.0815, -0.3048, 0.1016), (0.0815, -0.3048, 0.2032)], [], [(55, 48, 3, 13), (13, 3, 7, 18), (50, 5, 32, 57), (23, 5, 1, 12), (47, 49, 4, 0), (50, 48, 1, 5), (4, 27, 8, 0), (27, 26, 9, 8), (26, 25, 10, 9), (25, 24, 11, 10), (24, 23, 12, 11), (25, 26, 43, 42), (18, 7, 31, 36), (49, 6, 29, 56), (24, 25, 42, 41), (12, 23, 40, 46), (2, 17, 22, 6), (17, 16, 21, 22), (16, 15, 20, 21), (15, 14, 19, 20), (14, 13, 18, 19), (47, 51, 17, 2), (51, 52, 16, 17), (52, 53, 15, 16), (53, 54, 14, 15), (54, 55, 13, 14), (62, 57, 32, 40), (56, 58, 33, 30), (58, 59, 43, 33), (59, 60, 42, 43), (60, 61, 41, 42), (61, 62, 40, 41), (19, 18, 36, 37), (26, 27, 33, 43), (27, 4, 30, 33), (20, 19, 37, 38), (8, 27, 33, 44), (0, 4, 30, 34), (21, 20, 38, 39), (9, 26, 43, 45), (5, 1, 35, 32), (22, 21, 39, 28), (5, 23, 40, 32), (23, 24, 41, 40), (6, 22, 28, 29), (37, 36, 62, 61), (38, 37, 61, 60), (39, 38, 60, 59), (28, 39, 59, 58), (29, 28, 58, 56), (36, 31, 57, 62), (11, 12, 55, 54), (10, 11, 54, 53), (9, 10, 53, 52), (8, 9, 52, 51), (0, 8, 51, 47), (4, 49, 56, 30), (7, 3, 48, 50), (2, 6, 49, 47), (7, 50, 57, 31), (12, 1, 48, 55)])
_uv = me_cube_002.uv_layers.new(name='UVMap')
_uv.uv.foreach_set('vector', [0.5833, 0.0, 0.625, 0.0, 0.625, 0.25, 0.5833, 0.25, 0.5833, 0.25, 0.625, 0.25, 0.625, 0.5, 0.5833, 0.5, 0.625, 0.75, 0.625, 0.75, 0.625, 0.75, 0.625, 0.75, 0.5833, 0.75, 0.625, 0.75, 0.625, 1.0, 0.5833, 1.0, 0.125, 0.75, 0.375, 0.75, 0.375, 0.75, 0.125, 0.75, 0.625, 0.75, 0.875, 0.75, 0.875, 0.75, 0.625, 0.75, 0.375, 0.75, 0.4167, 0.75, 0.4167, 1.0, 0.375, 1.0, 0.4167, 0.75, 0.4583, 0.75, 0.4583, 1.0, 0.4167, 1.0, 0.4583, 0.75, 0.5, 0.75, 0.5, 1.0, 0.4583, 1.0, 0.5, 0.75, 0.5417, 0.75, 0.5417, 1.0, 0.5, 1.0, 0.5417, 0.75, 0.5833, 0.75, 0.5833, 1.0, 0.5417, 1.0, 0.5, 0.75, 0.4583, 0.75, 0.4583, 0.75, 0.5, 0.75, 0.5833, 0.5, 0.625, 0.5, 0.625, 0.5, 0.5833, 0.5, 0.375, 0.75, 0.375, 0.5, 0.375, 0.5, 0.375, 0.75, 0.5417, 0.75, 0.5, 0.75, 0.5, 0.75, 0.5417, 0.75, 0.5833, 1.0, 0.5833, 0.75, 0.5833, 0.75, 0.5833, 1.0, 0.375, 0.25, 0.4167, 0.25, 0.4167, 0.5, 0.375, 0.5, 0.4167, 0.25, 0.4583, 0.25, 0.4583, 0.5, 0.4167, 0.5, 0.4583, 0.25, 0.5, 0.25, 0.5, 0.5, 0.4583, 0.5, 0.5, 0.25, 0.5417, 0.25, 0.5417, 0.5, 0.5, 0.5, 0.5417, 0.25, 0.5833, 0.25, 0.5833, 0.5, 0.5417, 0.5, 0.375, 0.0, 0.4167, 0.0, 0.4167, 0.25, 0.375, 0.25, 0.4167, 0.0, 0.4583, 0.0, 0.4583, 0.25, 0.4167, 0.25, 0.4583, 0.0, 0.5, 0.0, 0.5, 0.25, 0.4583, 0.25, 0.5, 0.0, 0.5417, 0.0, 0.5417, 0.25, 0.5, 0.25, 0.5417, 0.0, 0.5833, 0.0, 0.5833, 0.25, 0.5417, 0.25, 0.5833, 0.75, 0.625, 0.75, 0.625, 0.75, 0.5833, 0.75, 0.375, 0.75, 0.4167, 0.75, 0.4167, 0.75, 0.375, 0.75, 0.4167, 0.75, 0.4583, 0.75, 0.4583, 0.75, 0.4167, 0.75, 0.4583, 0.75, 0.5, 0.75, 0.5, 0.75, 0.4583, 0.75, 0.5, 0.75, 0.5417, 0.75, 0.5417, 0.75, 0.5, 0.75, 0.5417, 0.75, 0.5833, 0.75, 0.5833, 0.75, 0.5417, 0.75, 0.5417, 0.5, 0.5833, 0.5, 0.5833, 0.5, 0.5417, 0.5, 0.4583, 0.75, 0.4167, 0.75, 0.4167, 0.75, 0.4583, 0.75, 0.4167, 0.75, 0.375, 0.75, 0.375, 0.75, 0.4167, 0.75, 0.5, 0.5, 0.5417, 0.5, 0.5417, 0.5, 0.5, 0.5, 0.4167, 1.0, 0.4167, 0.75, 0.4167, 0.75, 0.4167, 1.0, 0.375, 1.0, 0.375, 0.75, 0.375, 0.75, 0.375, 1.0, 0.4583, 0.5, 0.5, 0.5, 0.5, 0.5, 0.4583, 0.5, 0.4583, 1.0, 0.4583, 0.75, 0.4583, 0.75, 0.4583, 1.0, 0.625, 0.75, 0.625, 1.0, 0.625, 1.0, 0.625, 0.75, 0.4167, 0.5, 0.4583, 0.5, 0.4583, 0.5, 0.4167, 0.5, 0.625, 0.75, 0.5833, 0.75, 0.5833, 0.75, 0.625, 0.75, 0.5833, 0.75, 0.5417, 0.75, 0.5417, 0.75, 0.5833, 0.75, 0.375, 0.5, 0.4167, 0.5, 0.4167, 0.5, 0.375, 0.5, 0.5417, 0.5, 0.5833, 0.5, 0.5833, 0.75, 0.5417, 0.75, 0.5, 0.5, 0.5417, 0.5, 0.5417, 0.75, 0.5, 0.75, 0.4583, 0.5, 0.5, 0.5, 0.5, 0.75, 0.4583, 0.75, 0.4167, 0.5, 0.4583, 0.5, 0.4583, 0.75, 0.4167, 0.75, 0.375, 0.5, 0.4167, 0.5, 0.4167, 0.75, 0.375, 0.75, 0.5833, 0.5, 0.625, 0.5, 0.625, 0.75, 0.5833, 0.75, 0.5417, 0.0, 0.5833, 0.0, 0.5833, 0.0, 0.5417, 0.0, 0.5, 0.0, 0.5417, 0.0, 0.5417, 0.0, 0.5, 0.0, 0.4583, 0.0, 0.5, 0.0, 0.5, 0.0, 0.4583, 0.0, 0.4167, 0.0, 0.4583, 0.0, 0.4583, 0.0, 0.4167, 0.0, 0.375, 0.0, 0.4167, 0.0, 0.4167, 0.0, 0.375, 0.0, 0.375, 0.75, 0.375, 0.75, 0.375, 0.75, 0.375, 0.75, 0.625, 0.5, 0.875, 0.5, 0.875, 0.75, 0.625, 0.75, 0.125, 0.5, 0.375, 0.5, 0.375, 0.75, 0.125, 0.75, 0.625, 0.5, 0.625, 0.75, 0.625, 0.75, 0.625, 0.5, 0.5833, 0.0, 0.625, 0.0, 0.625, 0.0, 0.5833, 0.0])
me_cube_002.update()
me_cube_013 = bpy.data.meshes.new('Cube.013')
me_cube_013.from_pydata([(-0.3048, -0.3048, -0.3048), (-0.3048, -0.3048, 0.3048), (-0.3048, 0.3048, -0.3048), (-0.3048, 0.3048, 0.3048), (0.3048, -0.3048, -0.3048), (0.3048, -0.3048, 0.3048), (0.3048, 0.3048, -0.3048), (0.3048, 0.3048, 0.3048)], [], [(0, 1, 3, 2), (2, 3, 7, 6), (6, 7, 5, 4), (4, 5, 1, 0), (2, 6, 4, 0), (7, 3, 1, 5)])
_uv = me_cube_013.uv_layers.new(name='UVMap')
_uv.uv.foreach_set('vector', [0.375, 0.0, 0.625, 0.0, 0.625, 0.25, 0.375, 0.25, 0.375, 0.25, 0.625, 0.25, 0.625, 0.5, 0.375, 0.5, 0.375, 0.5, 0.625, 0.5, 0.625, 0.75, 0.375, 0.75, 0.375, 0.75, 0.625, 0.75, 0.625, 1.0, 0.375, 1.0, 0.125, 0.5, 0.375, 0.5, 0.375, 0.75, 0.125, 0.75, 0.625, 0.5, 0.875, 0.5, 0.875, 0.75, 0.625, 0.75])
me_cube_013.update()
me_cube_003 = bpy.data.meshes.new('Cube.003')
me_cube_003.from_pydata([(-0.1964, -0.3048, -0.1964), (-0.1964, -0.3048, 0.1964), (-0.3048, 0.3048, -0.3048), (-0.3048, 0.3048, 0.3048), (0.1964, -0.3048, -0.1964), (0.1964, -0.3048, 0.1964), (0.3048, 0.3048, -0.3048), (0.3048, 0.3048, 0.3048), (-0.3048, -0.3048, -0.3048), (-0.3048, -0.3048, 0.3048), (0.3048, -0.3048, 0.3048), (0.3048, -0.3048, -0.3048), (-0.3048, -0.3048, -0.3048), (-0.3048, -0.3048, 0.3048), (0.3048, -0.3048, 0.3048), (0.3048, -0.3048, -0.3048), (-0.3048, -0.3048, -0.3048), (-0.3048, -0.3048, 0.3048), (0.3048, -0.3048, 0.3048), (0.3048, -0.3048, -0.3048), (-0.2598, -0.3048, -0.2598), (-0.2598, -0.3048, 0.2598), (0.2598, -0.3048, 0.2598), (0.2598, -0.3048, -0.2598), (-0.2598, -0.3048, -0.2598), (-0.2598, -0.3048, 0.2598), (0.2598, -0.3048, 0.2598), (0.2598, -0.3048, -0.2598), (-0.2309, -0.3048, -0.2309), (-0.2309, -0.3048, 0.2309), (0.2309, -0.3048, 0.2309), (0.2309, -0.3048, -0.2309), (-0.1964, 1.224, -0.1964), (-0.1964, 1.224, 0.1964), (0.1964, 1.224, 0.1964), (0.1964, 1.224, -0.1964), (-0.2935, 0.3156, -0.2987), (-0.2935, 0.3156, 0.3109), (0.3161, 0.3156, -0.2987), (0.3161, 0.3156, 0.3109)], [], [(8, 9, 3, 2), (3, 7, 39, 37), (6, 7, 10, 11), (1, 0, 32, 33), (2, 6, 11, 8), (7, 3, 9, 10), (12, 13, 9, 8), (14, 15, 11, 10), (15, 12, 8, 11), (13, 14, 10, 9), (16, 17, 13, 12), (18, 19, 15, 14), (19, 16, 12, 15), (17, 18, 14, 13), (20, 21, 17, 16), (22, 23, 19, 18), (23, 20, 16, 19), (21, 22, 18, 17), (24, 25, 21, 20), (26, 27, 23, 22), (27, 24, 20, 23), (25, 26, 22, 21), (28, 29, 25, 24), (30, 31, 27, 26), (31, 28, 24, 27), (29, 30, 26, 25), (0, 1, 29, 28), (5, 4, 31, 30), (4, 0, 28, 31), (1, 5, 30, 29), (35, 34, 33, 32), (5, 1, 33, 34), (4, 5, 34, 35), (0, 4, 35, 32), (36, 37, 39, 38), (2, 3, 37, 36), (7, 6, 38, 39), (6, 2, 36, 38)])
_uv = me_cube_003.uv_layers.new(name='UVMap')
_uv.uv.foreach_set('vector', [0.375, 0.0, 0.625, 0.0, 0.625, 0.25, 0.375, 0.25, 0.875, 0.5, 0.625, 0.5, 0.625, 0.5, 0.875, 0.5, 0.375, 0.5, 0.625, 0.5, 0.625, 0.75, 0.375, 0.75, 0.5806, 0.9556, 0.4194, 0.9556, 0.4194, 0.9556, 0.5806, 0.9556, 0.125, 0.5, 0.375, 0.5, 0.375, 0.75, 0.125, 0.75, 0.625, 0.5, 0.875, 0.5, 0.875, 0.75, 0.625, 0.75, 0.0, 0.0, 0.0, 0.0, 0.0, 0.0, 0.0, 0.0, 0.0, 0.0, 0.0, 0.0, 0.0, 0.0, 0.0, 0.0, 0.375, 0.75, 0.375, 1.0, 0.375, 1.0, 0.375, 0.75, 0.625, 1.0, 0.625, 0.75, 0.625, 0.75, 0.625, 1.0, 0.0, 0.0, 0.0, 0.0, 0.0, 0.0, 0.0, 0.0, 0.0, 0.0, 0.0, 0.0, 0.0, 0.0, 0.0, 0.0, 0.375, 0.75, 0.375, 1.0, 0.375, 1.0, 0.375, 0.75, 0.625, 1.0, 0.625, 0.75, 0.625, 0.75, 0.625, 1.0, 0.3935, 0.9815, 0.6065, 0.9815, 0.625, 1.0, 0.375, 1.0, 0.6065, 0.7685, 0.3935, 0.7685, 0.375, 0.75, 0.625, 0.75, 0.3935, 0.7685, 0.3935, 0.9815, 0.375, 1.0, 0.375, 0.75, 0.6065, 0.9815, 0.6065, 0.7685, 0.625, 0.75, 0.625, 1.0, 0.0, 0.0, 0.0, 0.0, 0.0, 0.0, 0.0, 0.0, 0.0, 0.0, 0.0, 0.0, 0.0, 0.0, 0.0, 0.0, 0.3935, 0.7685, 0.3935, 0.9815, 0.3935, 0.9815, 0.3935, 0.7685, 0.6065, 0.9815, 0.6065, 0.7685, 0.6065, 0.7685, 0.6065, 0.9815, 0.4053, 0.9697, 0.5947, 0.9697, 0.6065, 0.9815, 0.3935, 0.9815, 0.5947, 0.7803, 0.4053, 0.7803, 0.3935, 0.7685, 0.6065, 0.7685, 0.4053, 0.7803, 0.4053, 0.9697, 0.3935, 0.9815, 0.3935, 0.7685, 0.5947, 0.9697, 0.5947, 0.7803, 0.6065, 0.7685, 0.6065, 0.9815, 0.4194, 0.9556, 0.5806, 0.9556, 0.5947, 0.9697, 0.4053, 0.9697, 0.5806, 0.7944, 0.4194, 0.7944, 0.4053, 0.7803, 0.5947, 0.7803, 0.4194, 0.7944, 0.4194, 0.9556, 0.4053, 0.9697, 0.4053, 0.7803, 0.5806, 0.9556, 0.5806, 0.7944, 0.5947, 0.7803, 0.5947, 0.9697, 0.4194, 0.7944, 0.5806, 0.7944, 0.5806, 0.9556, 0.4194, 0.9556, 0.5806, 0.7944, 0.5806, 0.9556, 0.5806, 0.9556, 0.5806, 0.7944, 0.4194, 0.7944, 0.5806, 0.7944, 0.5806, 0.7944, 0.4194, 0.7944, 0.4194, 0.9556, 0.4194, 0.7944, 0.4194, 0.7944, 0.4194, 0.9556, 0.375, 0.25, 0.625, 0.25, 0.625, 0.5, 0.375, 0.5, 0.375, 0.25, 0.625, 0.25, 0.625, 0.25, 0.375, 0.25, 0.625, 0.5, 0.375, 0.5, 0.375, 0.5, 0.625, 0.5, 0.375, 0.5, 0.125, 0.5, 0.125, 0.5, 0.375, 0.5])
me_cube_003.update()
me_cube_012 = bpy.data.meshes.new('Cube.012')
me_cube_012.from_pydata([(-0.3766, -0.3009, -0.2846), (-0.3766, -0.3009, 0.2846), (-0.3048, 0.3048, -0.3048), (-0.3048, 0.3048, 0.3048), (0.3766, -0.3009, -0.2846), (0.3766, -0.3009, 0.2846), (0.3048, 0.0, -0.3048), (0.3048, 0.0, 0.3048), (-0.3048, -0.3048, -0.3048), (-0.3048, -0.3048, 0.3048), (0.3048, -0.3048, 0.3048), (0.3048, -0.3048, -0.3048), (-0.3048, -0.3048, -0.3048), (-0.3048, -0.3048, 0.3048), (0.3048, -0.3048, 0.3048), (0.3048, -0.3048, -0.3048), (-0.3048, 0.0, -0.3048), (-0.3048, -0.3048, -0.3048), (-0.3048, -0.3048, 0.3048), (-0.3048, 0.0, 0.3048), (-0.2846, -0.3031, -0.2846), (-0.2846, -0.3031, 0.2846), (0.2846, -0.3031, 0.2846), (0.2846, -0.3031, -0.2846), (-0.3048, 0.3048, 0.3048), (-0.3048, 0.3048, -0.3048), (0.3048, 0.3048, -0.3048), (0.3048, 0.3048, 0.3048)], [], [(8, 9, 3, 2), (16, 19, 7, 6), (26, 27, 10, 11), (4, 5, 1, 0), (25, 26, 11, 17), (27, 24, 18, 10), (12, 13, 18, 17), (14, 15, 11, 10), (15, 12, 17, 11), (13, 14, 10, 18), (20, 21, 13, 12), (22, 23, 15, 14), (23, 20, 12, 15), (21, 22, 14, 13), (8, 2, 25, 17), (9, 8, 17, 18), (3, 9, 18, 24), (2, 3, 24, 25), (0, 1, 21, 20), (5, 4, 23, 22), (4, 0, 20, 23), (1, 5, 22, 21), (19, 16, 25, 24), (16, 6, 26, 25), (7, 19, 24, 27), (6, 7, 27, 26)])
_uv = me_cube_012.uv_layers.new(name='UVMap')
_uv.uv.foreach_set('vector', [0.375, 0.0, 0.625, 0.0, 0.625, 0.25, 0.375, 0.25, 0.375, 0.25, 0.625, 0.25, 0.625, 0.5, 0.375, 0.5, 0.375, 0.5, 0.625, 0.5, 0.625, 0.75, 0.375, 0.75, 0.3833, 0.7583, 0.6167, 0.7583, 0.6167, 0.9917, 0.3833, 0.9917, 0.125, 0.5, 0.375, 0.5, 0.375, 0.75, 0.125, 0.75, 0.625, 0.5, 0.875, 0.5, 0.875, 0.75, 0.625, 0.75, 0.0, 0.0, 0.0, 0.0, 0.0, 0.0, 0.0, 0.0, 0.0, 0.0, 0.0, 0.0, 0.0, 0.0, 0.0, 0.0, 0.375, 0.75, 0.375, 1.0, 0.375, 1.0, 0.375, 0.75, 0.625, 1.0, 0.625, 0.75, 0.625, 0.75, 0.625, 1.0, 0.3833, 0.9917, 0.6167, 0.9917, 0.625, 1.0, 0.375, 1.0, 0.6167, 0.7583, 0.3833, 0.7583, 0.375, 0.75, 0.625, 0.75, 0.3833, 0.7583, 0.3833, 0.9917, 0.375, 1.0, 0.375, 0.75, 0.6167, 0.9917, 0.6167, 0.7583, 0.625, 0.75, 0.625, 1.0, 0.375, 0.0, 0.375, 0.25, 0.375, 0.25, 0.375, 0.0, 0.625, 0.0, 0.375, 0.0, 0.375, 0.0, 0.625, 0.0, 0.625, 0.25, 0.625, 0.0, 0.625, 0.0, 0.625, 0.25, 0.0, 0.0, 0.0, 0.0, 0.0, 0.0, 0.0, 0.0, 0.3833, 0.9917, 0.6167, 0.9917, 0.6167, 0.9917, 0.3833, 0.9917, 0.6167, 0.7583, 0.3833, 0.7583, 0.3833, 0.7583, 0.6167, 0.7583, 0.3833, 0.7583, 0.3833, 0.9917, 0.3833, 0.9917, 0.3833, 0.7583, 0.6167, 0.9917, 0.6167, 0.7583, 0.6167, 0.7583, 0.6167, 0.9917, 0.625, 0.25, 0.375, 0.25, 0.375, 0.25, 0.625, 0.25, 0.375, 0.25, 0.375, 0.5, 0.375, 0.5, 0.375, 0.25, 0.625, 0.5, 0.625, 0.25, 0.625, 0.25, 0.625, 0.5, 0.375, 0.5, 0.625, 0.5, 0.625, 0.5, 0.375, 0.5])
me_cube_012.update()
me_cube_014 = bpy.data.meshes.new('Cube.014')
me_cube_014.from_pydata([(-0.3048, -0.3048, -0.3048), (-0.3048, -0.3048, 0.3048), (-0.3048, 0.3048, -0.3048), (-0.3048, 0.3048, 0.3048), (0.3048, -0.3048, -0.3048), (0.3048, -0.3048, 0.3048), (0.3048, 0.3048, -0.3048), (0.3048, 0.3048, 0.3048), (-0.3048, -0.3048, -0.1016), (-0.3048, -0.3048, 0.1016), (-0.3048, 0.3048, 0.1016), (-0.3048, 0.3048, -0.1016), (0.3048, 0.3048, 0.1016), (0.3048, 0.3048, -0.1016), (0.3048, -0.3048, 0.1016), (0.3048, -0.3048, -0.1016), (0.3048, -0.8656, -0.1016), (0.3048, -0.8656, -0.3048), (-0.3048, -0.8656, -0.3048), (-0.3048, -0.8656, -0.1016), (-0.3048, -0.5353, -0.1016), (-0.3048, -0.5353, 0.1016), (0.3048, -0.5353, 0.1016), (0.3048, -0.5353, -0.1016)], [], [(9, 1, 3, 10), (10, 3, 7, 12), (12, 7, 5, 14), (14, 5, 1, 9), (2, 6, 4, 0), (7, 3, 1, 5), (4, 15, 16, 17), (9, 8, 20, 21), (6, 13, 15, 4), (13, 12, 14, 15), (2, 11, 13, 6), (11, 10, 12, 13), (0, 8, 11, 2), (8, 9, 10, 11), (17, 16, 19, 18), (15, 8, 19, 16), (8, 0, 18, 19), (0, 4, 17, 18), (23, 22, 21, 20), (8, 15, 23, 20), (14, 9, 21, 22), (15, 14, 22, 23)])
_uv = me_cube_014.uv_layers.new(name='UVMap')
_uv.uv.foreach_set('vector', [0.5417, 0.0, 0.625, 0.0, 0.625, 0.25, 0.5417, 0.25, 0.5417, 0.25, 0.625, 0.25, 0.625, 0.5, 0.5417, 0.5, 0.5417, 0.5, 0.625, 0.5, 0.625, 0.75, 0.5417, 0.75, 0.5417, 0.75, 0.625, 0.75, 0.625, 1.0, 0.5417, 1.0, 0.125, 0.5, 0.375, 0.5, 0.375, 0.75, 0.125, 0.75, 0.625, 0.5, 0.875, 0.5, 0.875, 0.75, 0.625, 0.75, 0.375, 0.75, 0.4583, 0.75, 0.4583, 0.75, 0.375, 0.75, 0.5417, 0.0, 0.4583, 0.0, 0.4583, 0.0, 0.5417, 0.0, 0.375, 0.5, 0.4583, 0.5, 0.4583, 0.75, 0.375, 0.75, 0.4583, 0.5, 0.5417, 0.5, 0.5417, 0.75, 0.4583, 0.75, 0.375, 0.25, 0.4583, 0.25, 0.4583, 0.5, 0.375, 0.5, 0.4583, 0.25, 0.5417, 0.25, 0.5417, 0.5, 0.4583, 0.5, 0.375, 0.0, 0.4583, 0.0, 0.4583, 0.25, 0.375, 0.25, 0.4583, 0.0, 0.5417, 0.0, 0.5417, 0.25, 0.4583, 0.25, 0.375, 0.75, 0.4583, 0.75, 0.4583, 1.0, 0.375, 1.0, 0.4583, 0.75, 0.4583, 1.0, 0.4583, 1.0, 0.4583, 0.75, 0.4583, 0.0, 0.375, 0.0, 0.375, 0.0, 0.4583, 0.0, 0.125, 0.75, 0.375, 0.75, 0.375, 0.75, 0.125, 0.75, 0.4583, 0.75, 0.5417, 0.75, 0.5417, 1.0, 0.4583, 1.0, 0.4583, 1.0, 0.4583, 0.75, 0.4583, 0.75, 0.4583, 1.0, 0.5417, 0.75, 0.5417, 1.0, 0.5417, 1.0, 0.5417, 0.75, 0.4583, 0.75, 0.5417, 0.75, 0.5417, 0.75, 0.4583, 0.75])
me_cube_014.update()

# ---- objects
ob_ref_top = bpy.data.objects.new('ref-top', None)
ob_ref_front = bpy.data.objects.new('ref-front', None)
ob_ref_back = bpy.data.objects.new('ref-back', None)
ob_ref_side2 = bpy.data.objects.new('ref-side2', None)
ob_ref_side1 = bpy.data.objects.new('ref-side1', None)
ob_house = bpy.data.objects.new('house', me_cube)
ob_window = bpy.data.objects.new('Window', me_cube_001)
ob_fan = bpy.data.objects.new('fan', me_cube_002)
ob_steps = bpy.data.objects.new('Steps', me_cube_013)
ob_smallwindow = bpy.data.objects.new('smallwindow', me_cube_003)
ob_smallwindow_001 = bpy.data.objects.new('smallwindow.001', me_cube_003)
ob_smallwindow_002 = bpy.data.objects.new('smallwindow.002', me_cube_003)
ob_smallwindow_003 = bpy.data.objects.new('smallwindow.003', me_cube_003)
ob_smallwindow_004 = bpy.data.objects.new('smallwindow.004', me_cube_003)
ob_smallwindow_005 = bpy.data.objects.new('smallwindow.005', me_cube_003)
ob_smallwindow_006 = bpy.data.objects.new('smallwindow.006', me_cube_003)
ob_smallwindow_007 = bpy.data.objects.new('smallwindow.007', me_cube_003)
ob_door = bpy.data.objects.new('Door', me_cube_012)
ob_door_001 = bpy.data.objects.new('Door.001', me_cube_012)
ob_cube_001 = bpy.data.objects.new('Cube.001', me_cube_014)
ob_door_002 = bpy.data.objects.new('Door.002', me_cube_012)
ob_door_003 = bpy.data.objects.new('Door.003', me_cube_012)
ob_cube_002 = bpy.data.objects.new('Cube.002', me_cube_014)
ob_door_004 = bpy.data.objects.new('Door.004', me_cube_012)
ob_door_005 = bpy.data.objects.new('Door.005', me_cube_012)
ob_cube_003 = bpy.data.objects.new('Cube.003', me_cube_014)
ob_door_006 = bpy.data.objects.new('Door.006', me_cube_012)
ob_door_007 = bpy.data.objects.new('Door.007', me_cube_012)
ob_cube_004 = bpy.data.objects.new('Cube.004', me_cube_014)

# ---- transforms, parenting, visibility, modifiers, constraints
ob_ref_top.location = (-0.07817, -0.9854, -0.9711)
ob_ref_top.scale = (9.249, 9.249, 9.249)
ob_ref_top.empty_display_type = 'IMAGE'
ob_ref_top.empty_display_size = 5.0
ob_ref_front.location = (0.02382, -3.793, 1.883)
ob_ref_front.rotation_euler = (1.571, -0.0, 0.0)
ob_ref_front.scale = (9.274, 9.274, 9.274)
ob_ref_front.empty_display_type = 'IMAGE'
ob_ref_front.empty_display_size = 5.0
ob_ref_front.use_empty_image_alpha = True
ob_ref_front.empty_image_side = 'FRONT'
ob_ref_front.color = (1.0, 1.0, 1.0, 0.5)
ob_ref_back.location = (0.01205, 3.046, 1.978)
ob_ref_back.rotation_euler = (1.571, -0.0, 3.142)
ob_ref_back.scale = (9.274, 9.274, 9.274)
ob_ref_back.empty_display_type = 'IMAGE'
ob_ref_back.empty_display_size = 5.0
ob_ref_back.use_empty_image_alpha = True
ob_ref_back.empty_image_side = 'FRONT'
ob_ref_back.color = (1.0, 1.0, 1.0, 0.5)
ob_ref_side2.location = (-18.29, -2.301, 2.003)
ob_ref_side2.rotation_euler = (1.571, -0.0, -1.571)
ob_ref_side2.scale = (2.58, 2.58, 2.58)
ob_ref_side2.empty_display_type = 'IMAGE'
ob_ref_side2.empty_display_size = 5.0
ob_ref_side2.use_empty_image_alpha = True
ob_ref_side2.empty_image_side = 'FRONT'
ob_ref_side2.color = (1.0, 1.0, 1.0, 0.5)
ob_ref_side1.location = (18.29, -2.301, 2.003)
ob_ref_side1.rotation_euler = (1.571, -0.0, -1.571)
ob_ref_side1.scale = (2.58, 2.58, 2.58)
ob_ref_side1.empty_display_type = 'IMAGE'
ob_ref_side1.empty_display_size = 5.0
ob_ref_side1.use_empty_image_alpha = True
ob_ref_side1.empty_image_side = 'BACK'
ob_ref_side1.color = (1.0, 1.0, 1.0, 0.5)
ob_house.location = (0.0, 0.0, 1.532)
ob_house.scale = (1.0, -32.74, 4.486)
ob_window.location = (18.83, 0.05651, 2.322)
ob_window.scale = (1.0, -1.823, 1.725)
_m = ob_window.modifiers.new('Mirror', 'MIRROR')
_m.use_bisect_axis = (True, False, False)
_m.merge_threshold = 3.048
_m.mirror_object = ob_house
ob_fan.location = (18.77, 0.0005342, 3.654)
ob_fan.scale = (1.0, 2.0, 1.0)
_m = ob_fan.modifiers.new('Mirror', 'MIRROR')
_m.use_bisect_axis = (True, False, False)
_m.merge_threshold = 3.048
_m.mirror_object = ob_house
ob_steps.location = (-1.797, -3.373, 2.433)
ob_smallwindow.location = (-1.825, -3.048, 2.334)
ob_smallwindow.scale = (1.882, 0.2321, 1.753)
ob_smallwindow_001.location = (-6.344, -3.048, 2.334)
ob_smallwindow_001.scale = (1.882, 0.2321, 1.753)
ob_smallwindow_002.location = (1.943, -3.048, 2.334)
ob_smallwindow_002.scale = (1.882, 0.2321, 1.753)
ob_smallwindow_003.location = (4.339, -3.048, 2.334)
ob_smallwindow_003.scale = (1.882, 0.2321, 1.753)
ob_smallwindow_004.location = (-4.129, -3.048, 2.334)
ob_smallwindow_004.scale = (1.882, 0.2321, 1.753)
ob_smallwindow_005.location = (6.696, -3.048, 2.334)
ob_smallwindow_005.scale = (1.882, 0.2321, 1.753)
ob_smallwindow_006.location = (13.96, -3.048, 2.334)
ob_smallwindow_006.scale = (1.882, 0.2321, 1.753)
ob_smallwindow_007.location = (-13.97, -3.069, 2.334)
ob_smallwindow_007.scale = (1.882, 0.2321, 1.753)
ob_door.location = (10.39, -2.896, 1.633)
ob_door.scale = (1.0, 1.0, 3.562)
ob_door_001.location = (11.53, -2.896, 1.633)
ob_door_001.scale = (1.0, 1.0, 3.562)
ob_cube_001.location = (11.0, -3.18, 0.4871)
ob_cube_001.scale = (3.357, 1.0, 1.112)
ob_door_002.location = (-0.2923, -2.896, 1.633)
ob_door_002.scale = (1.0, 1.0, 3.562)
ob_door_003.location = (0.8484, -2.896, 1.633)
ob_door_003.scale = (1.0, 1.0, 3.562)
ob_cube_002.location = (0.3134, -3.18, 0.4871)
ob_cube_002.scale = (3.357, 1.0, 1.112)
ob_door_004.location = (-0.2923, -2.896, 1.633)
ob_door_004.scale = (1.0, 1.0, 3.562)
ob_door_005.location = (0.8484, -2.896, 1.633)
ob_door_005.scale = (1.0, 1.0, 3.562)
ob_cube_003.location = (0.3134, -3.18, 0.4871)
ob_cube_003.scale = (3.357, 1.0, 1.112)
ob_door_006.location = (-11.47, -2.896, 1.676)
ob_door_006.scale = (1.0, 1.0, 3.562)
ob_door_007.location = (-10.33, -2.896, 1.676)
ob_door_007.scale = (1.0, 1.0, 3.562)
ob_cube_004.location = (-10.87, -3.18, 0.53)
ob_cube_004.scale = (3.357, 1.0, 1.112)

# ---- collection membership
scene.collection.objects.link(ob_ref_top)
scene.collection.objects.link(ob_ref_front)
scene.collection.objects.link(ob_ref_back)
scene.collection.objects.link(ob_ref_side2)
scene.collection.objects.link(ob_ref_side1)
scene.collection.objects.link(ob_house)
scene.collection.objects.link(ob_window)
scene.collection.objects.link(ob_fan)
scene.collection.objects.link(ob_steps)
col_windows.objects.link(ob_smallwindow)
col_windows.objects.link(ob_smallwindow_001)
col_windows.objects.link(ob_smallwindow_002)
col_windows.objects.link(ob_smallwindow_003)
col_windows.objects.link(ob_smallwindow_004)
col_windows.objects.link(ob_smallwindow_005)
col_windows.objects.link(ob_smallwindow_006)
col_windows.objects.link(ob_smallwindow_007)
col_doors.objects.link(ob_door)
col_doors.objects.link(ob_door_001)
col_doors.objects.link(ob_cube_001)
col_doors_001.objects.link(ob_door_002)
col_doors_001.objects.link(ob_door_003)
col_doors_001.objects.link(ob_cube_002)
col_doors_002.objects.link(ob_door_004)
col_doors_002.objects.link(ob_door_005)
col_doors_002.objects.link(ob_cube_003)
col_doors_002.objects.link(ob_door_006)
col_doors_002.objects.link(ob_door_007)
col_doors_002.objects.link(ob_cube_004)

# ---- scene / render settings (as saved in the file)
scene.frame_start = 1; scene.frame_end = 250; scene.frame_set(66)
scene.render.engine = 'BLENDER_EEVEE_NEXT'
scene.render.bake_bias = 0.0
scene.render.bake_samples = 0
scene.cycles.sampling_pattern = 'TABULATED_SOBOL'
scene.eevee.use_volume_custom_range = False
bpy.context.view_layer.update()

# ---- added for rendering (the .blend has no active camera and no usable light): camera, sun
cam_auto = bpy.data.cameras.new('AutoCamera')
cam_auto.lens = 50.0
cam_auto.sensor_width = 36.0
cam_auto.clip_end = 1000.0
ob_auto_camera = bpy.data.objects.new('AutoCamera', cam_auto)
scene.collection.objects.link(ob_auto_camera)
ob_auto_camera.location = (36.3087, -44.059, 31.666)
ob_auto_camera.rotation_euler = (1.09748, -7.21219e-08, 0.694738)
scene.camera = ob_auto_camera
light_auto_sun = bpy.data.lights.new('AutoSun', 'SUN')
light_auto_sun.energy = 3.0
light_auto_sun.angle = 0.0523599
ob_auto_sun = bpy.data.objects.new('AutoSun', light_auto_sun)
scene.collection.objects.link(ob_auto_sun)
ob_auto_sun.rotation_euler = (0.872665, 0.174533, 0.523599)
bpy.context.view_layer.update()
